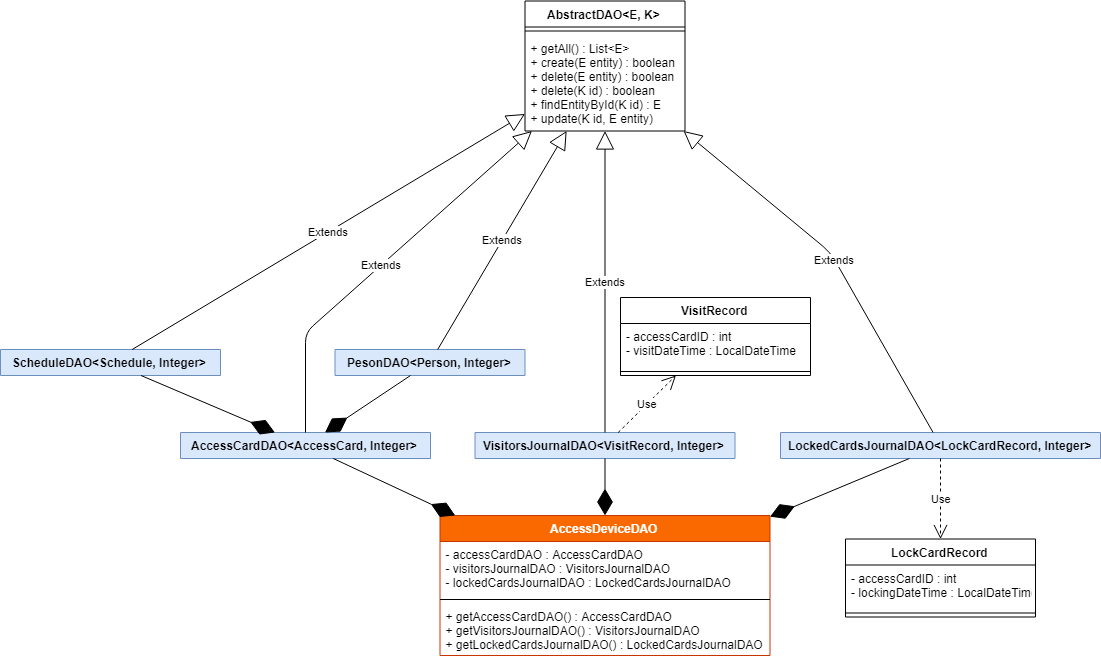

The diagram above was exported from draw.io. Its source (the exported page's mxGraphModel, read from the mxfile embedded in the PNG):
<mxGraphModel dx="1172" dy="700" grid="1" gridSize="10" guides="1" tooltips="1" connect="1" arrows="1" fold="1" page="1" pageScale="1" pageWidth="827" pageHeight="1169" math="0" shadow="0">
  <root>
    <mxCell id="0" />
    <mxCell id="1" parent="0" />
    <mxCell id="yH5EcXZFV3xx11jfEPcs-168" value="AbstractDAO&amp;lt;E, K&amp;gt;" style="swimlane;fontStyle=1;align=center;verticalAlign=top;childLayout=stackLayout;horizontal=1;startSize=26;horizontalStack=0;resizeParent=1;resizeParentMax=0;resizeLast=0;collapsible=1;marginBottom=0;fillColor=none;html=1;" vertex="1" parent="1">
      <mxGeometry x="1034.5" y="1088.5" width="160" height="130" as="geometry" />
    </mxCell>
    <mxCell id="yH5EcXZFV3xx11jfEPcs-169" value="" style="line;strokeWidth=1;fillColor=none;align=left;verticalAlign=middle;spacingTop=-1;spacingLeft=3;spacingRight=3;rotatable=0;labelPosition=right;points=[];portConstraint=eastwest;" vertex="1" parent="yH5EcXZFV3xx11jfEPcs-168">
      <mxGeometry y="26" width="160" height="8" as="geometry" />
    </mxCell>
    <mxCell id="yH5EcXZFV3xx11jfEPcs-170" value="+ getAll() : List&lt;E&gt;&#10;+ create(E entity) : boolean&#10;+ delete(E entity) : boolean&#10;+ delete(K id) : boolean&#10;+ findEntityById(K id) : E&#10;+ update(K id, E entity)&#10;" style="text;strokeColor=none;fillColor=none;align=left;verticalAlign=top;spacingLeft=4;spacingRight=4;overflow=hidden;rotatable=0;points=[[0,0.5],[1,0.5]];portConstraint=eastwest;" vertex="1" parent="yH5EcXZFV3xx11jfEPcs-168">
      <mxGeometry y="34" width="160" height="96" as="geometry" />
    </mxCell>
    <mxCell id="yH5EcXZFV3xx11jfEPcs-171" value="AccessCardDAO&amp;lt;AccessCard, Integer&amp;gt;" style="swimlane;fontStyle=1;align=center;verticalAlign=top;childLayout=stackLayout;horizontal=1;startSize=26;horizontalStack=0;resizeParent=1;resizeParentMax=0;resizeLast=0;collapsible=1;marginBottom=0;fillColor=#dae8fc;html=1;strokeColor=#6c8ebf;" vertex="1" collapsed="1" parent="1">
      <mxGeometry x="690" y="1520" width="250" height="26" as="geometry">
        <mxRectangle x="360" y="1276.5" width="269" height="200" as="alternateBounds" />
      </mxGeometry>
    </mxCell>
    <mxCell id="yH5EcXZFV3xx11jfEPcs-172" value="- personDAO : PersonDAO&#10;- scheduleDAO : ScheduleDAO&#10;- connection : Connection" style="text;strokeColor=none;fillColor=none;align=left;verticalAlign=top;spacingLeft=4;spacingRight=4;overflow=hidden;rotatable=0;points=[[0,0.5],[1,0.5]];portConstraint=eastwest;" vertex="1" parent="yH5EcXZFV3xx11jfEPcs-171">
      <mxGeometry y="26" width="250" height="54" as="geometry" />
    </mxCell>
    <mxCell id="yH5EcXZFV3xx11jfEPcs-173" value="" style="line;strokeWidth=1;fillColor=none;align=left;verticalAlign=middle;spacingTop=-1;spacingLeft=3;spacingRight=3;rotatable=0;labelPosition=right;points=[];portConstraint=eastwest;" vertex="1" parent="yH5EcXZFV3xx11jfEPcs-171">
      <mxGeometry y="80" width="250" height="8" as="geometry" />
    </mxCell>
    <mxCell id="yH5EcXZFV3xx11jfEPcs-174" value="+ AccessCardDAO(connection : Connection)&#10;+ getAll() : List&lt;E&gt;&#10;+ create(E entity) : boolean&#10;+ delete(E entity) : boolean&#10;+ delete(K id) : boolean&#10;+ findEntityById(K id) : E&#10;+ update(K id, E entity)&#10;&#10;" style="text;strokeColor=none;fillColor=none;align=left;verticalAlign=top;spacingLeft=4;spacingRight=4;overflow=hidden;rotatable=0;points=[[0,0.5],[1,0.5]];portConstraint=eastwest;" vertex="1" parent="yH5EcXZFV3xx11jfEPcs-171">
      <mxGeometry y="88" width="250" height="112" as="geometry" />
    </mxCell>
    <mxCell id="yH5EcXZFV3xx11jfEPcs-175" value="PesonDAO&amp;lt;Person, Integer&amp;gt;" style="swimlane;fontStyle=1;align=center;verticalAlign=top;childLayout=stackLayout;horizontal=1;startSize=26;horizontalStack=0;resizeParent=1;resizeParentMax=0;resizeLast=0;collapsible=1;marginBottom=0;fillColor=#dae8fc;html=1;strokeColor=#6c8ebf;" vertex="1" collapsed="1" parent="1">
      <mxGeometry x="844.5" y="1437" width="190" height="26" as="geometry">
        <mxRectangle x="773.5" y="1276.5" width="269" height="190" as="alternateBounds" />
      </mxGeometry>
    </mxCell>
    <mxCell id="yH5EcXZFV3xx11jfEPcs-176" value="- connection : Connection&#10;" style="text;strokeColor=none;fillColor=none;align=left;verticalAlign=top;spacingLeft=4;spacingRight=4;overflow=hidden;rotatable=0;points=[[0,0.5],[1,0.5]];portConstraint=eastwest;" vertex="1" parent="yH5EcXZFV3xx11jfEPcs-175">
      <mxGeometry y="26" width="190" height="34" as="geometry" />
    </mxCell>
    <mxCell id="yH5EcXZFV3xx11jfEPcs-177" value="" style="line;strokeWidth=1;fillColor=none;align=left;verticalAlign=middle;spacingTop=-1;spacingLeft=3;spacingRight=3;rotatable=0;labelPosition=right;points=[];portConstraint=eastwest;" vertex="1" parent="yH5EcXZFV3xx11jfEPcs-175">
      <mxGeometry y="60" width="190" height="8" as="geometry" />
    </mxCell>
    <mxCell id="yH5EcXZFV3xx11jfEPcs-178" value="+ PersonDAO(connection : Connection)&#10;+ getAll() : List&lt;E&gt;&#10;+ create(E entity) : boolean&#10;+ delete(E entity) : boolean&#10;+ delete(K id) : boolean&#10;+ findEntityById(K id) : E&#10;+ update(K id, E entity)&#10;" style="text;strokeColor=none;fillColor=none;align=left;verticalAlign=top;spacingLeft=4;spacingRight=4;overflow=hidden;rotatable=0;points=[[0,0.5],[1,0.5]];portConstraint=eastwest;" vertex="1" parent="yH5EcXZFV3xx11jfEPcs-175">
      <mxGeometry y="68" width="190" height="122" as="geometry" />
    </mxCell>
    <mxCell id="yH5EcXZFV3xx11jfEPcs-179" value="ScheduleDAO&amp;lt;Schedule, Integer&amp;gt;" style="swimlane;fontStyle=1;align=center;verticalAlign=top;childLayout=stackLayout;horizontal=1;startSize=26;horizontalStack=0;resizeParent=1;resizeParentMax=0;resizeLast=0;collapsible=1;marginBottom=0;fillColor=#dae8fc;html=1;strokeColor=#6c8ebf;" vertex="1" collapsed="1" parent="1">
      <mxGeometry x="510" y="1437" width="220" height="26" as="geometry">
        <mxRectangle x="-25.5" y="1276.5" width="269" height="190" as="alternateBounds" />
      </mxGeometry>
    </mxCell>
    <mxCell id="yH5EcXZFV3xx11jfEPcs-180" value="- connection : Connection&#10;" style="text;strokeColor=none;fillColor=none;align=left;verticalAlign=top;spacingLeft=4;spacingRight=4;overflow=hidden;rotatable=0;points=[[0,0.5],[1,0.5]];portConstraint=eastwest;" vertex="1" parent="yH5EcXZFV3xx11jfEPcs-179">
      <mxGeometry y="26" width="220" height="34" as="geometry" />
    </mxCell>
    <mxCell id="yH5EcXZFV3xx11jfEPcs-181" value="" style="line;strokeWidth=1;fillColor=none;align=left;verticalAlign=middle;spacingTop=-1;spacingLeft=3;spacingRight=3;rotatable=0;labelPosition=right;points=[];portConstraint=eastwest;" vertex="1" parent="yH5EcXZFV3xx11jfEPcs-179">
      <mxGeometry y="60" width="220" height="8" as="geometry" />
    </mxCell>
    <mxCell id="yH5EcXZFV3xx11jfEPcs-182" value="+ ScheduleDAO(connection : Connection)&#10;+ getAll() : List&lt;E&gt;&#10;+ create(E entity) : boolean&#10;+ delete(E entity) : boolean&#10;+ delete(K id) : boolean&#10;+ findEntityById(K id) : E&#10;+ update(K id, E entity)&#10;" style="text;strokeColor=none;fillColor=none;align=left;verticalAlign=top;spacingLeft=4;spacingRight=4;overflow=hidden;rotatable=0;points=[[0,0.5],[1,0.5]];portConstraint=eastwest;" vertex="1" parent="yH5EcXZFV3xx11jfEPcs-179">
      <mxGeometry y="68" width="220" height="122" as="geometry" />
    </mxCell>
    <mxCell id="yH5EcXZFV3xx11jfEPcs-183" value="" style="endArrow=diamondThin;endFill=1;endSize=24;html=1;" edge="1" parent="1" source="yH5EcXZFV3xx11jfEPcs-179" target="yH5EcXZFV3xx11jfEPcs-171">
      <mxGeometry width="160" relative="1" as="geometry">
        <mxPoint x="148.8164556962024" y="897.5" as="sourcePoint" />
        <mxPoint x="101.3481012658226" y="822.5" as="targetPoint" />
      </mxGeometry>
    </mxCell>
    <mxCell id="yH5EcXZFV3xx11jfEPcs-184" value="" style="endArrow=diamondThin;endFill=1;endSize=24;html=1;" edge="1" parent="1" source="yH5EcXZFV3xx11jfEPcs-175" target="yH5EcXZFV3xx11jfEPcs-171">
      <mxGeometry width="160" relative="1" as="geometry">
        <mxPoint x="253.50000000000045" y="1379.4066147859921" as="sourcePoint" />
        <mxPoint x="370" y="1377.5933852140079" as="targetPoint" />
      </mxGeometry>
    </mxCell>
    <mxCell id="yH5EcXZFV3xx11jfEPcs-185" value="VisitorsJournalDAO&amp;lt;VisitRecord, Integer&amp;gt;" style="swimlane;fontStyle=1;align=center;verticalAlign=top;childLayout=stackLayout;horizontal=1;startSize=26;horizontalStack=0;resizeParent=1;resizeParentMax=0;resizeLast=0;collapsible=1;marginBottom=0;fillColor=#dae8fc;html=1;strokeColor=#6c8ebf;" vertex="1" collapsed="1" parent="1">
      <mxGeometry x="984.5" y="1520" width="260" height="26" as="geometry">
        <mxRectangle x="1164.5" y="1286.5" width="269" height="190" as="alternateBounds" />
      </mxGeometry>
    </mxCell>
    <mxCell id="yH5EcXZFV3xx11jfEPcs-186" value="- connection : Connection&#10;" style="text;strokeColor=none;fillColor=none;align=left;verticalAlign=top;spacingLeft=4;spacingRight=4;overflow=hidden;rotatable=0;points=[[0,0.5],[1,0.5]];portConstraint=eastwest;" vertex="1" parent="yH5EcXZFV3xx11jfEPcs-185">
      <mxGeometry y="26" width="260" height="34" as="geometry" />
    </mxCell>
    <mxCell id="yH5EcXZFV3xx11jfEPcs-187" value="" style="line;strokeWidth=1;fillColor=none;align=left;verticalAlign=middle;spacingTop=-1;spacingLeft=3;spacingRight=3;rotatable=0;labelPosition=right;points=[];portConstraint=eastwest;" vertex="1" parent="yH5EcXZFV3xx11jfEPcs-185">
      <mxGeometry y="60" width="260" height="8" as="geometry" />
    </mxCell>
    <mxCell id="yH5EcXZFV3xx11jfEPcs-188" value="+ VisitorsJournalDAO(connection : Connection)&#10;+ getAll() : List&lt;E&gt;&#10;+ create(E entity) : boolean&#10;+ delete(E entity) : boolean&#10;+ delete(K id) : boolean&#10;+ findEntityById(K id) : E&#10;+ update(K id, E entity)&#10;" style="text;strokeColor=none;fillColor=none;align=left;verticalAlign=top;spacingLeft=4;spacingRight=4;overflow=hidden;rotatable=0;points=[[0,0.5],[1,0.5]];portConstraint=eastwest;" vertex="1" parent="yH5EcXZFV3xx11jfEPcs-185">
      <mxGeometry y="68" width="260" height="122" as="geometry" />
    </mxCell>
    <mxCell id="yH5EcXZFV3xx11jfEPcs-189" value="VisitRecord" style="swimlane;fontStyle=1;align=center;verticalAlign=top;childLayout=stackLayout;horizontal=1;startSize=26;horizontalStack=0;resizeParent=1;resizeParentMax=0;resizeLast=0;collapsible=1;marginBottom=0;fillColor=none;html=1;" vertex="1" parent="1">
      <mxGeometry x="1130" y="1385" width="190" height="78" as="geometry" />
    </mxCell>
    <mxCell id="yH5EcXZFV3xx11jfEPcs-190" value="- accessCardID : int&#10;- visitDateTime : LocalDateTime&#10;" style="text;strokeColor=none;fillColor=none;align=left;verticalAlign=top;spacingLeft=4;spacingRight=4;overflow=hidden;rotatable=0;points=[[0,0.5],[1,0.5]];portConstraint=eastwest;" vertex="1" parent="yH5EcXZFV3xx11jfEPcs-189">
      <mxGeometry y="26" width="190" height="44" as="geometry" />
    </mxCell>
    <mxCell id="yH5EcXZFV3xx11jfEPcs-191" value="" style="line;strokeWidth=1;fillColor=none;align=left;verticalAlign=middle;spacingTop=-1;spacingLeft=3;spacingRight=3;rotatable=0;labelPosition=right;points=[];portConstraint=eastwest;" vertex="1" parent="yH5EcXZFV3xx11jfEPcs-189">
      <mxGeometry y="70" width="190" height="8" as="geometry" />
    </mxCell>
    <mxCell id="yH5EcXZFV3xx11jfEPcs-192" value="LockCardRecord" style="swimlane;fontStyle=1;align=center;verticalAlign=top;childLayout=stackLayout;horizontal=1;startSize=26;horizontalStack=0;resizeParent=1;resizeParentMax=0;resizeLast=0;collapsible=1;marginBottom=0;fillColor=none;html=1;" vertex="1" parent="1">
      <mxGeometry x="1355" y="1626.5" width="190" height="78" as="geometry" />
    </mxCell>
    <mxCell id="yH5EcXZFV3xx11jfEPcs-193" value="- accessCardID : int&#10;- lockingDateTime : LocalDateTime&#10;" style="text;strokeColor=none;fillColor=none;align=left;verticalAlign=top;spacingLeft=4;spacingRight=4;overflow=hidden;rotatable=0;points=[[0,0.5],[1,0.5]];portConstraint=eastwest;" vertex="1" parent="yH5EcXZFV3xx11jfEPcs-192">
      <mxGeometry y="26" width="190" height="44" as="geometry" />
    </mxCell>
    <mxCell id="yH5EcXZFV3xx11jfEPcs-194" value="" style="line;strokeWidth=1;fillColor=none;align=left;verticalAlign=middle;spacingTop=-1;spacingLeft=3;spacingRight=3;rotatable=0;labelPosition=right;points=[];portConstraint=eastwest;" vertex="1" parent="yH5EcXZFV3xx11jfEPcs-192">
      <mxGeometry y="70" width="190" height="8" as="geometry" />
    </mxCell>
    <mxCell id="yH5EcXZFV3xx11jfEPcs-195" value="LockedCardsJournalDAO&amp;lt;LockCardRecord, Integer&amp;gt;" style="swimlane;fontStyle=1;align=center;verticalAlign=top;childLayout=stackLayout;horizontal=1;startSize=26;horizontalStack=0;resizeParent=1;resizeParentMax=0;resizeLast=0;collapsible=1;marginBottom=0;fillColor=#dae8fc;html=1;strokeColor=#6c8ebf;" vertex="1" collapsed="1" parent="1">
      <mxGeometry x="1290" y="1520" width="320" height="26" as="geometry">
        <mxRectangle x="1470.5" y="1286.5" width="334" height="190" as="alternateBounds" />
      </mxGeometry>
    </mxCell>
    <mxCell id="yH5EcXZFV3xx11jfEPcs-196" value="- connection : Connection&#10;" style="text;strokeColor=none;fillColor=none;align=left;verticalAlign=top;spacingLeft=4;spacingRight=4;overflow=hidden;rotatable=0;points=[[0,0.5],[1,0.5]];portConstraint=eastwest;" vertex="1" parent="yH5EcXZFV3xx11jfEPcs-195">
      <mxGeometry y="26" width="320" height="34" as="geometry" />
    </mxCell>
    <mxCell id="yH5EcXZFV3xx11jfEPcs-197" value="" style="line;strokeWidth=1;fillColor=none;align=left;verticalAlign=middle;spacingTop=-1;spacingLeft=3;spacingRight=3;rotatable=0;labelPosition=right;points=[];portConstraint=eastwest;" vertex="1" parent="yH5EcXZFV3xx11jfEPcs-195">
      <mxGeometry y="60" width="320" height="8" as="geometry" />
    </mxCell>
    <mxCell id="yH5EcXZFV3xx11jfEPcs-198" value="+ LockedCardJournalDAO(connection : Connection)&#10;+ getAll() : List&lt;E&gt;&#10;+ create(E entity) : boolean&#10;+ delete(E entity) : boolean&#10;+ delete(K id) : boolean&#10;+ findEntityById(K id) : E&#10;+ update(K id, E entity)&#10;" style="text;strokeColor=none;fillColor=none;align=left;verticalAlign=top;spacingLeft=4;spacingRight=4;overflow=hidden;rotatable=0;points=[[0,0.5],[1,0.5]];portConstraint=eastwest;" vertex="1" parent="yH5EcXZFV3xx11jfEPcs-195">
      <mxGeometry y="68" width="320" height="122" as="geometry" />
    </mxCell>
    <mxCell id="yH5EcXZFV3xx11jfEPcs-199" value="AccessDeviceDAO" style="swimlane;fontStyle=1;align=center;verticalAlign=top;childLayout=stackLayout;horizontal=1;startSize=26;horizontalStack=0;resizeParent=1;resizeParentMax=0;resizeLast=0;collapsible=1;marginBottom=0;fillColor=#fa6800;html=1;strokeColor=#C73500;fontColor=#ffffff;" vertex="1" parent="1">
      <mxGeometry x="949.5" y="1603" width="330" height="140" as="geometry" />
    </mxCell>
    <mxCell id="yH5EcXZFV3xx11jfEPcs-200" value="- accessCardDAO : AccessCardDAO&#10;- visitorsJournalDAO : VisitorsJournalDAO&#10;- lockedCardsJournalDAO : LockedCardsJournalDAO&#10;" style="text;strokeColor=none;fillColor=none;align=left;verticalAlign=top;spacingLeft=4;spacingRight=4;overflow=hidden;rotatable=0;points=[[0,0.5],[1,0.5]];portConstraint=eastwest;" vertex="1" parent="yH5EcXZFV3xx11jfEPcs-199">
      <mxGeometry y="26" width="330" height="54" as="geometry" />
    </mxCell>
    <mxCell id="yH5EcXZFV3xx11jfEPcs-201" value="" style="line;strokeWidth=1;fillColor=none;align=left;verticalAlign=middle;spacingTop=-1;spacingLeft=3;spacingRight=3;rotatable=0;labelPosition=right;points=[];portConstraint=eastwest;" vertex="1" parent="yH5EcXZFV3xx11jfEPcs-199">
      <mxGeometry y="80" width="330" height="8" as="geometry" />
    </mxCell>
    <mxCell id="yH5EcXZFV3xx11jfEPcs-202" value="+ getAccessCardDAO() : AccessCardDAO&#10;+ getVisitorsJournalDAO() : VisitorsJournalDAO&#10;+ getLockedCardsJournalDAO() : LockedCardsJournalDAO&#10;" style="text;strokeColor=none;fillColor=none;align=left;verticalAlign=top;spacingLeft=4;spacingRight=4;overflow=hidden;rotatable=0;points=[[0,0.5],[1,0.5]];portConstraint=eastwest;" vertex="1" parent="yH5EcXZFV3xx11jfEPcs-199">
      <mxGeometry y="88" width="330" height="52" as="geometry" />
    </mxCell>
    <mxCell id="yH5EcXZFV3xx11jfEPcs-203" value="" style="endArrow=diamondThin;endFill=1;endSize=24;html=1;" edge="1" parent="1" source="yH5EcXZFV3xx11jfEPcs-171" target="yH5EcXZFV3xx11jfEPcs-199">
      <mxGeometry width="160" relative="1" as="geometry">
        <mxPoint x="754.5" y="1544.5" as="sourcePoint" />
        <mxPoint x="934.5" y="1584.5" as="targetPoint" />
      </mxGeometry>
    </mxCell>
    <mxCell id="yH5EcXZFV3xx11jfEPcs-204" value="" style="endArrow=diamondThin;endFill=1;endSize=24;html=1;" edge="1" parent="1" source="yH5EcXZFV3xx11jfEPcs-185" target="yH5EcXZFV3xx11jfEPcs-199">
      <mxGeometry width="160" relative="1" as="geometry">
        <mxPoint x="639.0000000000005" y="1451.7992366412213" as="sourcePoint" />
        <mxPoint x="1015.3176100628934" y="1634.5" as="targetPoint" />
      </mxGeometry>
    </mxCell>
    <mxCell id="yH5EcXZFV3xx11jfEPcs-205" value="" style="endArrow=diamondThin;endFill=1;endSize=24;html=1;" edge="1" parent="1" source="yH5EcXZFV3xx11jfEPcs-195" target="yH5EcXZFV3xx11jfEPcs-199">
      <mxGeometry width="160" relative="1" as="geometry">
        <mxPoint x="1263.6246006389783" y="1486.5" as="sourcePoint" />
        <mxPoint x="1192.9345047923325" y="1634.5" as="targetPoint" />
      </mxGeometry>
    </mxCell>
    <mxCell id="yH5EcXZFV3xx11jfEPcs-206" value="Use" style="endArrow=open;endSize=12;dashed=1;html=1;" edge="1" parent="1" source="yH5EcXZFV3xx11jfEPcs-185" target="yH5EcXZFV3xx11jfEPcs-189">
      <mxGeometry width="160" relative="1" as="geometry">
        <mxPoint x="1304.5" y="1134.5" as="sourcePoint" />
        <mxPoint x="1464.5" y="1134.5" as="targetPoint" />
      </mxGeometry>
    </mxCell>
    <mxCell id="yH5EcXZFV3xx11jfEPcs-207" value="Use" style="endArrow=open;endSize=12;dashed=1;html=1;" edge="1" parent="1" source="yH5EcXZFV3xx11jfEPcs-195" target="yH5EcXZFV3xx11jfEPcs-192">
      <mxGeometry width="160" relative="1" as="geometry">
        <mxPoint x="1367.8374485596705" y="1486.5" as="sourcePoint" />
        <mxPoint x="1784.5" y="1604.5" as="targetPoint" />
      </mxGeometry>
    </mxCell>
    <mxCell id="yH5EcXZFV3xx11jfEPcs-208" value="Extends" style="endArrow=block;endSize=16;endFill=0;html=1;" edge="1" parent="1" source="yH5EcXZFV3xx11jfEPcs-171" target="yH5EcXZFV3xx11jfEPcs-168">
      <mxGeometry width="160" relative="1" as="geometry">
        <mxPoint x="770" y="1140" as="sourcePoint" />
        <mxPoint x="930" y="1140" as="targetPoint" />
        <Array as="points">
          <mxPoint x="815" y="1420" />
        </Array>
      </mxGeometry>
    </mxCell>
    <mxCell id="yH5EcXZFV3xx11jfEPcs-209" value="Extends" style="endArrow=block;endSize=16;endFill=0;html=1;" edge="1" parent="1" source="yH5EcXZFV3xx11jfEPcs-175" target="yH5EcXZFV3xx11jfEPcs-168">
      <mxGeometry width="160" relative="1" as="geometry">
        <mxPoint x="639" y="1309.9217741935483" as="sourcePoint" />
        <mxPoint x="1044.5" y="1079.0483870967744" as="targetPoint" />
      </mxGeometry>
    </mxCell>
    <mxCell id="yH5EcXZFV3xx11jfEPcs-210" value="Extends" style="endArrow=block;endSize=16;endFill=0;html=1;" edge="1" parent="1" source="yH5EcXZFV3xx11jfEPcs-185" target="yH5EcXZFV3xx11jfEPcs-168">
      <mxGeometry width="160" relative="1" as="geometry">
        <mxPoint x="974.3721264367819" y="1286.5" as="sourcePoint" />
        <mxPoint x="1085.9295977011493" y="1098.5" as="targetPoint" />
      </mxGeometry>
    </mxCell>
    <mxCell id="yH5EcXZFV3xx11jfEPcs-211" value="Extends" style="endArrow=block;endSize=16;endFill=0;html=1;" edge="1" parent="1" source="yH5EcXZFV3xx11jfEPcs-195" target="yH5EcXZFV3xx11jfEPcs-168">
      <mxGeometry width="160" relative="1" as="geometry">
        <mxPoint x="984.3721264367819" y="1296.5" as="sourcePoint" />
        <mxPoint x="1095.9295977011493" y="1108.5" as="targetPoint" />
        <Array as="points">
          <mxPoint x="1340" y="1340" />
        </Array>
      </mxGeometry>
    </mxCell>
    <mxCell id="yH5EcXZFV3xx11jfEPcs-212" value="Extends" style="endArrow=block;endSize=16;endFill=0;html=1;" edge="1" parent="1" source="yH5EcXZFV3xx11jfEPcs-179" target="yH5EcXZFV3xx11jfEPcs-168">
      <mxGeometry width="160" relative="1" as="geometry">
        <mxPoint x="994.3721264367819" y="1306.5" as="sourcePoint" />
        <mxPoint x="1105.9295977011493" y="1118.5" as="targetPoint" />
        <Array as="points" />
      </mxGeometry>
    </mxCell>
  </root>
</mxGraphModel>